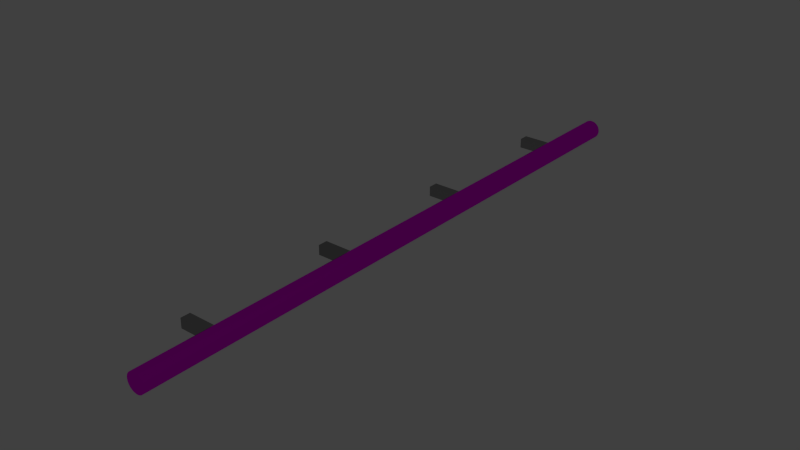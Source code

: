 # Source: Haltestange.blend  (saved by Blender 2.75.0; exported with 4.5.12 LTS)
import bpy
from mathutils import Matrix  # noqa: F401  (used for matrix-valued properties, if any)

bpy.ops.wm.read_factory_settings(use_empty=True)
scene = bpy.context.scene
scene.name = 'Scene'

# ---- collections
col_collection_1 = bpy.data.collections.new('Collection 1'); scene.collection.children.link(col_collection_1)

# ---- images (referenced by path relative to the original .blend; pixels are not part of the script)
import os
ASSET_DIR = os.environ.get("B2B_ASSET_DIR", "")  # directory of the original .blend (textures are referenced by path, not embedded)
HERE = os.path.dirname(os.path.abspath(__file__))  # packed textures are extracted next to this script under _unpacked/

def load_image(name, relpath, width, height, colorspace="sRGB"):
    """Load a texture the original file referenced (path relative to the .blend, or extracted next to this script)."""
    p = next((c for c in (os.path.join(HERE, relpath), os.path.join(ASSET_DIR, relpath)) if relpath and os.path.exists(c)), "")
    if p:
        img = bpy.data.images.load(p, check_existing=True)
        img.name = name
    else:  # same state as the original file: an image datablock whose file is absent (Cycles renders it pink)
        img = bpy.data.images.new(name, width, height)
        img.source = "FILE"
        img.filepath = "//" + (relpath or name)
    img.colorspace_settings.name = colorspace
    return img
img_nus_6140_ld_300_20_fla_b_m_jpg_001 = load_image('NUS_6140_LD_300_20_FLA_B_M.jpg.001', 'NUS_6140_LD_300_20_FLA_B_M.jpg', 1024, 1024, 'sRGB')

# ---- materials (node trees are filled in below, after node groups)
mat_material_001 = bpy.data.materials.new('Material.001')
mat_material_001.alpha_threshold = 0.0
mat_material_001.roughness = 0.5
mat_material_002 = bpy.data.materials.new('Material.002')
mat_material_002.alpha_threshold = 0.0
mat_material_002.roughness = 0.5
mat_material_003 = bpy.data.materials.new('Material.003')
mat_material_003.alpha_threshold = 0.0
mat_material_003.roughness = 0.5
mat_material_004 = bpy.data.materials.new('Material.004')
mat_material_004.alpha_threshold = 0.0
mat_material_004.roughness = 0.5
mat_material = bpy.data.materials.new('Material')
mat_material.alpha_threshold = 0.0
mat_material.roughness = 0.5

# ---- material node trees
mat_material_001.use_nodes = True; mat_material_001.node_tree.nodes.clear()
_N = mat_material_001.node_tree.nodes; _L = mat_material_001.node_tree.links
n0 = _N.new('ShaderNodeOutputMaterial'); n0.name = 'Material Output'; n0.location = (300, 300)
n1 = _N.new('ShaderNodeBsdfAnisotropic'); n1.name = 'Glossy BSDF'; n1.location = (10, 300)
n1.distribution = 'GGX'
n1.inputs[0].default_value = (0.3, 0.3, 0.3, 1.0)
n1.inputs[1].default_value = 0.2828
_L.new(n1.outputs[0], n0.inputs[0])
n0.is_active_output = True
mat_material_002.use_nodes = True; mat_material_002.node_tree.nodes.clear()
_N = mat_material_002.node_tree.nodes; _L = mat_material_002.node_tree.links
n0 = _N.new('ShaderNodeOutputMaterial'); n0.name = 'Material Output'; n0.location = (300, 300)
n1 = _N.new('ShaderNodeBsdfAnisotropic'); n1.name = 'Glossy BSDF'; n1.location = (10, 300)
n1.distribution = 'GGX'
n1.inputs[0].default_value = (0.3, 0.3, 0.3, 1.0)
n1.inputs[1].default_value = 0.2828
_L.new(n1.outputs[0], n0.inputs[0])
n0.is_active_output = True
mat_material_003.use_nodes = True; mat_material_003.node_tree.nodes.clear()
_N = mat_material_003.node_tree.nodes; _L = mat_material_003.node_tree.links
n0 = _N.new('ShaderNodeOutputMaterial'); n0.name = 'Material Output'; n0.location = (300, 300)
n1 = _N.new('ShaderNodeBsdfAnisotropic'); n1.name = 'Glossy BSDF'; n1.location = (10, 300)
n1.distribution = 'GGX'
n1.inputs[0].default_value = (0.3, 0.3, 0.3, 1.0)
n1.inputs[1].default_value = 0.08
_L.new(n1.outputs[0], n0.inputs[0])
n0.is_active_output = True
mat_material_004.use_nodes = True; mat_material_004.node_tree.nodes.clear()
_N = mat_material_004.node_tree.nodes; _L = mat_material_004.node_tree.links
n0 = _N.new('ShaderNodeOutputMaterial'); n0.name = 'Material Output'; n0.location = (300, 300)
n1 = _N.new('ShaderNodeBsdfAnisotropic'); n1.name = 'Glossy BSDF'; n1.location = (10, 300)
n1.distribution = 'GGX'
n1.inputs[0].default_value = (0.3, 0.3, 0.3, 1.0)
n1.inputs[1].default_value = 0.2828
_L.new(n1.outputs[0], n0.inputs[0])
n0.is_active_output = True
mat_material.use_nodes = True; mat_material.node_tree.nodes.clear()
_N = mat_material.node_tree.nodes; _L = mat_material.node_tree.links
n0 = _N.new('ShaderNodeOutputMaterial'); n0.name = 'Material Output'; n0.location = (300, 300)
n1 = _N.new('ShaderNodeTexImage'); n1.name = 'Image Texture'; n1.location = (-180, 300)
n1.width = 140
n1.image = img_nus_6140_ld_300_20_fla_b_m_jpg_001
n2 = _N.new('ShaderNodeBsdfAnisotropic'); n2.name = 'Glossy BSDF'; n2.location = (10, 300)
n2.distribution = 'GGX'
n2.inputs[1].default_value = 0.1581
_L.new(n2.outputs[0], n0.inputs[0])
_L.new(n1.outputs[0], n2.inputs[0])
n0.is_active_output = True

# ---- world
world_world = bpy.data.worlds.new('World'); scene.world = world_world
world_world.color = (0.05088, 0.05088, 0.05088)
world_world.use_sun_shadow = False
world_world.sun_shadow_jitter_overblur = 0.0
world_world.cycles.sampling_method = 'MANUAL'
world_world.cycles.sample_map_resolution = 256

# ---- meshes
me_cube_006 = bpy.data.meshes.new('Cube.006')
me_cube_006.from_pydata([(-1.0, -1.0, -1.0), (-1.0, -1.0, 1.0), (-1.0, 1.0, -1.0), (-1.0, 1.0, 1.0), (1.0, -1.0, -1.0), (1.0, -1.0, 1.0), (1.0, 1.0, -1.0), (1.0, 1.0, 1.0)], [], [(1, 3, 2, 0), (3, 7, 6, 2), (7, 5, 4, 6), (5, 1, 0, 4), (0, 2, 6, 4), (5, 7, 3, 1)])
me_cube_006.materials.append(mat_material_001)
me_cube_006.use_remesh_preserve_volume = False
me_cube_006.use_remesh_preserve_attributes = False
me_cube_006.use_mirror_vertex_groups = False
me_cube_006.update()
me_cube_005 = bpy.data.meshes.new('Cube.005')
me_cube_005.from_pydata([(-1.0, -1.0, -1.0), (-1.0, -1.0, 1.0), (-1.0, 1.0, -1.0), (-1.0, 1.0, 1.0), (1.0, -1.0, -1.0), (1.0, -1.0, 1.0), (1.0, 1.0, -1.0), (1.0, 1.0, 1.0)], [], [(1, 3, 2, 0), (3, 7, 6, 2), (7, 5, 4, 6), (5, 1, 0, 4), (0, 2, 6, 4), (5, 7, 3, 1)])
_uv = me_cube_005.uv_layers.new(name='UVMap')
_uv.uv.foreach_set('vector', [0.0, 0.0, 1.0, 0.0, 1.0, 1.0, 0.0, 1.0, 0.0, 0.0, 1.0, 0.0, 1.0, 1.0, 0.0, 1.0, 0.0, 0.0, 1.0, 0.0, 1.0, 1.0, 0.0, 1.0, 0.0, 0.0, 1.0, 0.0, 1.0, 1.0, 0.0, 1.0, 0.0, 0.0, 1.0, 0.0, 1.0, 1.0, 0.0, 1.0, 0.0, 0.0, 1.0, 0.0, 1.0, 1.0, 0.0, 1.0])
me_cube_005.materials.append(mat_material_002)
me_cube_005.use_remesh_preserve_volume = False
me_cube_005.use_remesh_preserve_attributes = False
me_cube_005.use_mirror_vertex_groups = False
me_cube_005.update()
me_cube_004 = bpy.data.meshes.new('Cube.004')
me_cube_004.from_pydata([(-1.0, -1.0, -1.0), (-1.0, -1.0, 1.0), (-1.0, 1.0, -1.0), (-1.0, 1.0, 1.0), (1.0, -1.0, -1.0), (1.0, -1.0, 1.0), (1.0, 1.0, -1.0), (1.0, 1.0, 1.0)], [], [(1, 3, 2, 0), (3, 7, 6, 2), (7, 5, 4, 6), (5, 1, 0, 4), (0, 2, 6, 4), (5, 7, 3, 1)])
me_cube_004.materials.append(mat_material_003)
me_cube_004.use_remesh_preserve_volume = False
me_cube_004.use_remesh_preserve_attributes = False
me_cube_004.use_mirror_vertex_groups = False
me_cube_004.update()
me_cube_001 = bpy.data.meshes.new('Cube.001')
me_cube_001.from_pydata([(-1.0, -1.0, -1.0), (-1.0, -1.0, 1.0), (-1.0, 1.0, -1.0), (-1.0, 1.0, 1.0), (1.0, -1.0, -1.0), (1.0, -1.0, 1.0), (1.0, 1.0, -1.0), (1.0, 1.0, 1.0)], [], [(1, 3, 2, 0), (3, 7, 6, 2), (7, 5, 4, 6), (5, 1, 0, 4), (0, 2, 6, 4), (5, 7, 3, 1)])
me_cube_001.materials.append(mat_material_004)
me_cube_001.use_remesh_preserve_volume = False
me_cube_001.use_remesh_preserve_attributes = False
me_cube_001.use_mirror_vertex_groups = False
me_cube_001.update()
me_circle = bpy.data.meshes.new('Circle')
me_circle.from_pydata([(0.0, 1.0, 0.0), (-0.1951, 0.9808, 0.0), (-0.3827, 0.9239, 0.0), (-0.5556, 0.8315, 0.0), (-0.7071, 0.7071, 0.0), (-0.8315, 0.5556, 0.0), (-0.9239, 0.3827, 0.0), (-0.9808, 0.1951, 0.0), (-1.0, 7.55e-08, 0.0), (-0.9808, -0.1951, 0.0), (-0.9239, -0.3827, 0.0), (-0.8315, -0.5556, 0.0), (-0.7071, -0.7071, 0.0), (-0.5556, -0.8315, 0.0), (-0.3827, -0.9239, 0.0), (-0.1951, -0.9808, 0.0), (3.258e-07, -1.0, 0.0), (0.1951, -0.9808, 0.0), (0.3827, -0.9239, 0.0), (0.5556, -0.8315, 0.0), (0.7071, -0.7071, 0.0), (0.8315, -0.5556, 0.0), (0.9239, -0.3827, 0.0), (0.9808, -0.1951, 0.0), (1.0, 9.656e-07, 0.0), (0.9808, 0.1951, 0.0), (0.9239, 0.3827, 0.0), (0.8315, 0.5556, 0.0), (0.7071, 0.7071, 0.0), (0.5556, 0.8315, 0.0), (0.3827, 0.9239, 0.0), (0.1951, 0.9808, 0.0), (0.0, 1.0, 8.0), (-0.1951, 0.9808, 8.0), (-0.3827, 0.9239, 8.0), (-0.5556, 0.8315, 8.0), (-0.7071, 0.7071, 8.0), (-0.8315, 0.5556, 8.0), (-0.9239, 0.3827, 8.0), (-0.9808, 0.1951, 8.0), (-1.0, 7.55e-08, 8.0), (-0.9808, -0.1951, 8.0), (-0.9239, -0.3827, 8.0), (-0.8315, -0.5556, 8.0), (-0.7071, -0.7071, 8.0), (-0.5556, -0.8315, 8.0), (-0.3827, -0.9239, 8.0), (-0.1951, -0.9808, 8.0), (3.258e-07, -1.0, 8.0), (0.1951, -0.9808, 8.0), (0.3827, -0.9239, 8.0), (0.5556, -0.8315, 8.0), (0.7071, -0.7071, 8.0), (0.8315, -0.5556, 8.0), (0.9239, -0.3827, 8.0), (0.9808, -0.1951, 8.0), (1.0, 9.656e-07, 8.0), (0.9808, 0.1951, 8.0), (0.9239, 0.3827, 8.0), (0.8315, 0.5556, 8.0), (0.7071, 0.7071, 8.0), (0.5556, 0.8315, 8.0), (0.3827, 0.9239, 8.0), (0.1951, 0.9808, 8.0)], [], [(1, 0, 31, 30, 29, 28, 27, 26, 25, 24, 23, 22, 21, 20, 19, 18, 17, 16, 15, 14, 13, 12, 11, 10, 9, 8, 7, 6, 5, 4, 3, 2), (33, 34, 35, 36, 37, 38, 39, 40, 41, 42, 43, 44, 45, 46, 47, 48, 49, 50, 51, 52, 53, 54, 55, 56, 57, 58, 59, 60, 61, 62, 63, 32), (22, 23, 55, 54), (9, 10, 42, 41), (23, 24, 56, 55), (10, 11, 43, 42), (24, 25, 57, 56), (11, 12, 44, 43), (25, 26, 58, 57), (12, 13, 45, 44), (26, 27, 59, 58), (13, 14, 46, 45), (0, 1, 33, 32), (27, 28, 60, 59), (14, 15, 47, 46), (1, 2, 34, 33), (28, 29, 61, 60), (15, 16, 48, 47), (2, 3, 35, 34), (29, 30, 62, 61), (16, 17, 49, 48), (3, 4, 36, 35), (30, 31, 63, 62), (17, 18, 50, 49), (4, 5, 37, 36), (31, 0, 32, 63), (18, 19, 51, 50), (5, 6, 38, 37), (19, 20, 52, 51), (6, 7, 39, 38), (20, 21, 53, 52), (7, 8, 40, 39), (21, 22, 54, 53), (8, 9, 41, 40)])
_uv = me_circle.uv_layers.new(name='UVMap')
_uv.uv.foreach_set('vector', [0.03992, 0.1813, 0.06479, 0.1117, 0.09403, 0.05696, 0.1265, 0.01927, 0.161, 5.987e-05, 0.1962, 5.975e-05, 0.2307, 0.01927, 0.2632, 0.05696, 0.2924, 0.1117, 0.3173, 0.1813, 0.3368, 0.2632, 0.3503, 0.3542, 0.3572, 0.4508, 0.3572, 0.5492, 0.3503, 0.6458, 0.3368, 0.7368, 0.3173, 0.8187, 0.2924, 0.8883, 0.2632, 0.943, 0.2307, 0.9807, 0.1962, 0.9999, 0.161, 0.9999, 0.1265, 0.9807, 0.09403, 0.943, 0.06479, 0.8883, 0.03992, 0.8187, 0.02038, 0.7368, 0.006921, 0.6458, 5.975e-05, 0.5492, 5.977e-05, 0.4508, 0.006921, 0.3542, 0.02038, 0.2632, 0.2632, 0.943, 0.2307, 0.9807, 0.1962, 0.9999, 0.161, 0.9999, 0.1265, 0.9807, 0.09404, 0.943, 0.06479, 0.8883, 0.03992, 0.8187, 0.02038, 0.7368, 0.006921, 0.6458, 5.975e-05, 0.5492, 5.993e-05, 0.4508, 0.006921, 0.3542, 0.02038, 0.2632, 0.03992, 0.1813, 0.06479, 0.1117, 0.09404, 0.05696, 0.1265, 0.01927, 0.161, 5.975e-05, 0.1962, 6.022e-05, 0.2307, 0.01927, 0.2632, 0.05696, 0.2924, 0.1117, 0.3173, 0.1813, 0.3368, 0.2632, 0.3503, 0.3542, 0.3572, 0.4508, 0.3572, 0.5492, 0.3503, 0.6458, 0.3368, 0.7368, 0.3173, 0.8187, 0.2924, 0.8883, 0.7593, 0.4994, 0.7539, 0.4487, 0.08262, 0.6278, 0.06566, 0.544, 0.2821, 0.6469, 0.3149, 0.686, 0.7749, 0.1632, 0.8351, 0.224, 0.7539, 0.4487, 0.7386, 0.4002, 0.1155, 0.7066, 0.08262, 0.6278, 0.3149, 0.686, 0.3547, 0.7179, 0.7039, 0.1153, 0.7749, 0.1632, 0.7386, 0.4002, 0.7141, 0.3557, 0.163, 0.7775, 0.1155, 0.7066, 0.3547, 0.7179, 0.4, 0.7415, 0.6249, 0.08236, 0.7039, 0.1153, 0.7141, 0.3557, 0.6811, 0.3171, 0.2233, 0.8378, 0.163, 0.7775, 0.4, 0.7415, 0.449, 0.7559, 0.5409, 0.06553, 0.6249, 0.08236, 0.6811, 0.3171, 0.6411, 0.2858, 0.2941, 0.8852, 0.2233, 0.8378, 0.449, 0.7559, 0.4999, 0.7605, 0.4553, 0.06553, 0.5409, 0.06553, 0.3972, 0.2645, 0.3521, 0.2878, 0.7729, 0.8378, 0.7021, 0.8852, 0.6411, 0.2858, 0.5958, 0.2632, 0.3726, 0.9178, 0.2941, 0.8852, 0.4999, 0.7605, 0.5507, 0.7552, 0.3713, 0.08236, 0.4553, 0.06553, 0.3521, 0.2878, 0.3126, 0.3196, 0.8332, 0.7775, 0.7729, 0.8378, 0.5958, 0.2632, 0.5468, 0.2502, 0.4558, 0.9345, 0.3726, 0.9178, 0.5507, 0.7552, 0.5995, 0.7402, 0.2923, 0.1153, 0.3713, 0.08236, 0.3126, 0.3196, 0.2802, 0.3587, 0.8807, 0.7066, 0.8332, 0.7775, 0.5468, 0.2502, 0.4964, 0.2472, 0.5404, 0.9345, 0.4558, 0.9345, 0.5995, 0.7402, 0.6444, 0.7159, 0.2213, 0.1632, 0.2923, 0.1153, 0.2802, 0.3587, 0.2562, 0.4035, 0.9136, 0.6278, 0.8807, 0.7066, 0.4964, 0.2472, 0.4459, 0.2508, 0.6236, 0.9178, 0.5404, 0.9345, 0.6444, 0.7159, 0.6838, 0.6835, 0.1611, 0.224, 0.2213, 0.1632, 0.2562, 0.4035, 0.2416, 0.4522, 0.9306, 0.5441, 0.9136, 0.6278, 0.4459, 0.2508, 0.3972, 0.2645, 0.7021, 0.8852, 0.6236, 0.9178, 0.6838, 0.6835, 0.716, 0.6439, 0.1139, 0.2954, 0.1611, 0.224, 0.2416, 0.4522, 0.2369, 0.5029, 0.9309, 0.4586, 0.9306, 0.5441, 0.716, 0.6439, 0.74, 0.5989, 0.08156, 0.3746, 0.1139, 0.2954, 0.2369, 0.5029, 0.2423, 0.5536, 0.9147, 0.3746, 0.9309, 0.4586, 0.74, 0.5989, 0.7546, 0.5501, 0.06529, 0.4585, 0.08156, 0.3746, 0.2423, 0.5536, 0.2576, 0.6022, 0.8823, 0.2954, 0.9147, 0.3746, 0.7546, 0.5501, 0.7593, 0.4994, 0.06566, 0.544, 0.06529, 0.4585, 0.2576, 0.6022, 0.2821, 0.6469, 0.8351, 0.224, 0.8823, 0.2954])
me_circle.materials.append(mat_material)
me_circle.use_remesh_preserve_volume = False
me_circle.use_remesh_preserve_attributes = False
me_circle.use_mirror_vertex_groups = False
me_circle.update()

# ---- objects
ob_cube_003 = bpy.data.objects.new('Cube.003', me_cube_006)
ob_cube_002 = bpy.data.objects.new('Cube.002', me_cube_005)
ob_cube_001 = bpy.data.objects.new('Cube.001', me_cube_004)
ob_cube = bpy.data.objects.new('Cube', me_cube_001)
ob_circle = bpy.data.objects.new('Circle', me_circle)

# ---- transforms, parenting, visibility, modifiers, constraints
ob_cube_003.location = (-0.2203, 4.0, 4.657)
ob_cube_003.scale = (0.25, 0.0625, 0.0625)
ob_cube_003.lineart.crease_threshold = 0.0
ob_cube_002.location = (-0.2203, 2.0, 4.657)
ob_cube_002.scale = (0.25, 0.0625, 0.0625)
ob_cube_002.lineart.crease_threshold = 0.0
ob_cube_001.location = (-0.2203, 0.0, 4.657)
ob_cube_001.scale = (0.25, 0.0625, 0.0625)
ob_cube_001.lineart.crease_threshold = 0.0
ob_cube.location = (-0.2203, -2.0, 4.657)
ob_cube.scale = (0.25, 0.0625, 0.0625)
ob_cube.lineart.crease_threshold = 0.0
ob_circle.location = (0.0, 5.0, 4.651)
ob_circle.rotation_euler = (1.571, 0.0, 0.0)
ob_circle.scale = (0.125, 0.125, 1.0)
ob_circle.lineart.crease_threshold = 0.0

# ---- collection membership
col_collection_1.objects.link(ob_cube_003)
col_collection_1.objects.link(ob_cube_002)
col_collection_1.objects.link(ob_cube_001)
col_collection_1.objects.link(ob_cube)
col_collection_1.objects.link(ob_circle)

# ---- scene / render settings (as saved in the file)
scene.frame_start = 1; scene.frame_end = 250; scene.frame_set(1)
scene.render.engine = 'CYCLES'
scene.render.resolution_percentage = 50
scene.render.dither_intensity = 0.0
scene.cycles.use_denoising = False
scene.cycles.samples = 10
scene.cycles.sampling_pattern = 'TABULATED_SOBOL'
scene.cycles.light_sampling_threshold = 0.0
scene.cycles.use_adaptive_sampling = False
scene.cycles.use_light_tree = False
scene.cycles.blur_glossy = 0.0
scene.cycles.pixel_filter_type = 'GAUSSIAN'
scene.cycles.sample_clamp_indirect = 0.0
scene.view_settings.view_transform = 'Standard'
bpy.context.view_layer.update()

# ---- added for rendering (the .blend has no active camera and no usable light): camera, sun
cam_auto = bpy.data.cameras.new('AutoCamera')
cam_auto.lens = 50.0
cam_auto.sensor_width = 36.0
cam_auto.clip_end = 1000.0
ob_auto_camera = bpy.data.objects.new('AutoCamera', cam_auto)
scene.collection.objects.link(ob_auto_camera)
ob_auto_camera.location = (7.2532, -7.91104, 10.5918)
ob_auto_camera.rotation_euler = (1.09748, -7.21219e-08, 0.694738)
scene.camera = ob_auto_camera
light_auto_sun = bpy.data.lights.new('AutoSun', 'SUN')
light_auto_sun.energy = 3.0
light_auto_sun.angle = 0.0523599
ob_auto_sun = bpy.data.objects.new('AutoSun', light_auto_sun)
scene.collection.objects.link(ob_auto_sun)
ob_auto_sun.rotation_euler = (0.872665, 0.174533, 0.523599)
bpy.context.view_layer.update()

